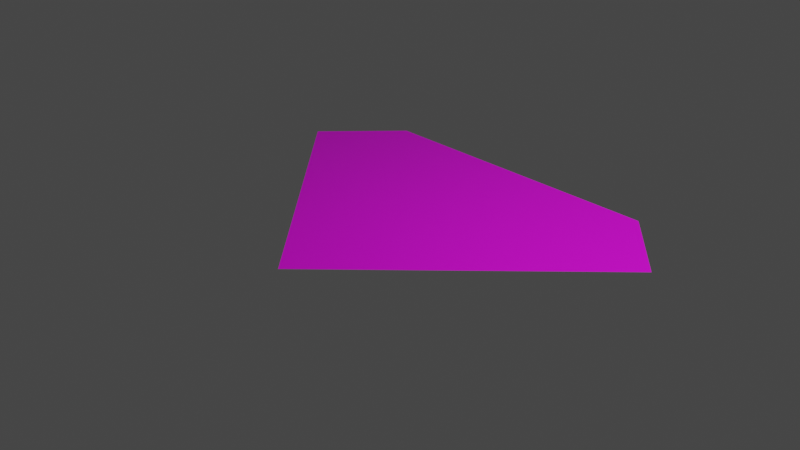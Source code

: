 # Source: punisher.blend  (saved by Blender 2.80.75; exported with 4.5.12 LTS)
import bpy
from mathutils import Matrix  # noqa: F401  (used for matrix-valued properties, if any)

bpy.ops.wm.read_factory_settings(use_empty=True)
scene = bpy.context.scene
scene.name = 'Scene'

# ---- collections
col_collection = bpy.data.collections.new('Collection'); scene.collection.children.link(col_collection)

# ---- images (referenced by path relative to the original .blend; pixels are not part of the script)
import os
ASSET_DIR = os.environ.get("B2B_ASSET_DIR", "")  # directory of the original .blend (textures are referenced by path, not embedded)
HERE = os.path.dirname(os.path.abspath(__file__))  # packed textures are extracted next to this script under _unpacked/

def load_image(name, relpath, width, height, colorspace="sRGB"):
    """Load a texture the original file referenced (path relative to the .blend, or extracted next to this script)."""
    p = next((c for c in (os.path.join(HERE, relpath), os.path.join(ASSET_DIR, relpath)) if relpath and os.path.exists(c)), "")
    if p:
        img = bpy.data.images.load(p, check_existing=True)
        img.name = name
    else:  # same state as the original file: an image datablock whose file is absent (Cycles renders it pink)
        img = bpy.data.images.new(name, width, height)
        img.source = "FILE"
        img.filepath = "//" + (relpath or name)
    img.colorspace_settings.name = colorspace
    return img
img_punisher_texture_dds = load_image('punisher_texture.dds', 'punisher_texture.dds', 1024, 1024, 'sRGB')

# ---- materials (node trees are filled in below, after node groups)
mat_material = bpy.data.materials.new('Material')
mat_material.alpha_threshold = 0.0
mat_material.use_transparent_shadow = False
mat_material.line_color = (0.0, 0.0, 0.0, 1.0)

# ---- material node trees
mat_material.use_nodes = True; mat_material.node_tree.nodes.clear()
_N = mat_material.node_tree.nodes; _L = mat_material.node_tree.links
n0 = _N.new('ShaderNodeOutputMaterial'); n0.name = 'Material Output'; n0.location = (300, 300)
n1 = _N.new('ShaderNodeBsdfPrincipled'); n1.name = 'Principled BSDF'; n1.location = (10, 300)
n1.distribution = 'GGX'
n1.subsurface_method = 'BURLEY'
n1.inputs[2].default_value = 0.4
n1.inputs[3].default_value = 1.45
n1.inputs[27].default_value = (0.0, 0.0, 0.0, 1.0)
n1.inputs[28].default_value = 1.0
n2 = _N.new('ShaderNodeTexImage'); n2.name = 'Image Texture.001'; n2.location = (-280, 280)
n2.image = img_punisher_texture_dds
n3 = _N.new('ShaderNodeUVMap'); n3.name = 'UV Map'; n3.location = (-480, 240)
_L.new(n1.outputs[0], n0.inputs[0])
_L.new(n2.outputs[0], n1.inputs[0])
_L.new(n3.outputs[0], n2.inputs[0])
n0.is_active_output = True

# ---- world
world_world = bpy.data.worlds.new('World'); scene.world = world_world
world_world.use_nodes = True; world_world.node_tree.nodes.clear()
_N = world_world.node_tree.nodes; _L = world_world.node_tree.links
n0 = _N.new('ShaderNodeOutputWorld'); n0.name = 'World Output'; n0.location = (300, 300)
n1 = _N.new('ShaderNodeBackground'); n1.name = 'Background'; n1.location = (10, 300)
n1.inputs[0].default_value = (0.05088, 0.05088, 0.05088, 1.0)
_L.new(n1.outputs[0], n0.inputs[0])
n0.is_active_output = True
world_world.color = (0.05088, 0.05088, 0.05088)
world_world.use_sun_shadow = False
world_world.sun_shadow_jitter_overblur = 0.0

# ---- cameras
cam_camera = bpy.data.cameras.new('Camera')
cam_camera.clip_end = 100.0
cam_camera.ortho_scale = 7.314

# ---- lights
light_light = bpy.data.lights.new('Light', 'POINT')
light_light.transmission_factor = 0.0
light_light.energy = 1000.0
light_light.shadow_soft_size = 0.1
light_light.shadow_maximum_resolution = 0.006
light_light.use_absolute_resolution = True

# ---- meshes
me_cube = bpy.data.meshes.new('Cube')
me_cube.from_pydata([], [], [])
_uv = me_cube.uv_layers.new(name='UVMap')
_uv.uv.foreach_set('vector', [])
me_cube.materials.append(mat_material)
me_cube.use_remesh_preserve_volume = False
me_cube.use_remesh_preserve_attributes = False
me_cube.use_mirror_vertex_groups = False
me_cube.update()
me_plane = bpy.data.meshes.new('Plane')
me_plane.from_pydata([(0.0, -1.544, 0.0), (0.0, -1.544, 0.0), (-1.695, 1.718, 0.0), (1.695, 1.718, 0.0), (-2.414, 0.9245, 0.0), (2.414, 0.9245, 0.0)], [], [(4, 5, 3, 2), (0, 1, 5, 4)])
_uv = me_plane.uv_layers.new(name='UVMap')
_uv.uv.foreach_set('vector', [0.01147, 0.6858, 0.982, 0.6858, 0.8374, 0.8453, 0.1561, 0.8453, 0.4968, 0.1896, 0.4968, 0.1896, 0.982, 0.6858, 0.01147, 0.6858])
me_plane.materials.append(mat_material)
me_plane.use_remesh_preserve_volume = False
me_plane.use_remesh_preserve_attributes = False
me_plane.use_mirror_vertex_groups = False
me_plane.update()

# ---- objects
ob_cube = bpy.data.objects.new('Cube', me_cube)
ob_light = bpy.data.objects.new('Light', light_light)
ob_camera = bpy.data.objects.new('Camera', cam_camera)
ob_plane = bpy.data.objects.new('Plane', me_plane)

# ---- transforms, parenting, visibility, modifiers, constraints
ob_cube.location = (0.0, 0.0, 0.0)
ob_cube.lock_rotations_4d = False
ob_cube.empty_display_type = 'ARROWS'
ob_cube.lineart.crease_threshold = 0.0
ob_light.location = (4.076, 1.005, 5.904)
ob_light.rotation_euler = (0.6503, 0.05522, 1.866)
ob_light.lock_rotations_4d = False
ob_light.empty_display_type = 'ARROWS'
ob_light.color = (0.0, 0.0, 0.0, 0.0)
ob_light.lineart.crease_threshold = 0.0
ob_camera.location = (7.359, -6.926, 4.958)
ob_camera.rotation_euler = (1.109, 0.0, 0.8149)
ob_camera.lock_rotations_4d = False
ob_camera.empty_display_type = 'ARROWS'
ob_camera.color = (0.0, 0.0, 0.0, 0.0)
ob_camera.display_type = 'WIRE'
ob_camera.lineart.crease_threshold = 0.0
ob_plane.location = (0.0, 0.0, 0.0)
ob_plane.lineart.crease_threshold = 0.0

# ---- collection membership
col_collection.objects.link(ob_cube)
col_collection.objects.link(ob_light)
col_collection.objects.link(ob_camera)
col_collection.objects.link(ob_plane)

# ---- scene / render settings (as saved in the file)
scene.camera = ob_camera
scene.frame_start = 1; scene.frame_end = 250; scene.frame_set(1)
scene.render.engine = 'BLENDER_EEVEE_NEXT'
scene.cycles.use_denoising = False
scene.cycles.samples = 128
scene.cycles.sampling_pattern = 'TABULATED_SOBOL'
scene.cycles.use_adaptive_sampling = False
scene.cycles.use_light_tree = False
scene.view_settings.view_transform = 'Filmic'
bpy.context.view_layer.update()
